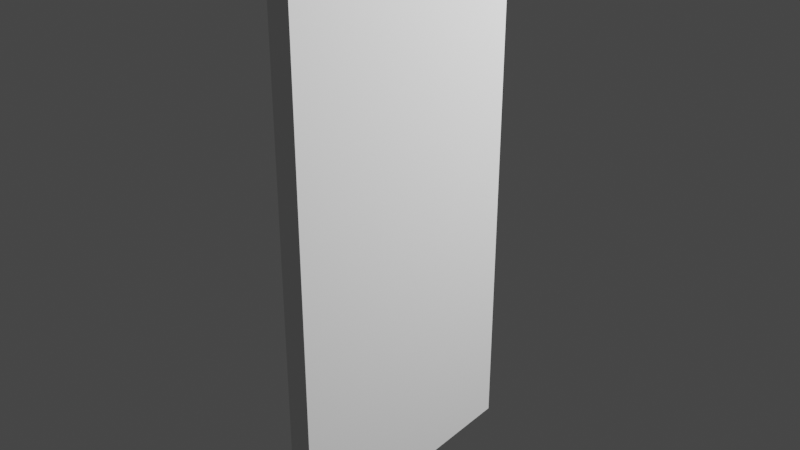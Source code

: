 # Source: frame.blend  (saved by Blender 3.1.7; exported with 4.5.12 LTS)
import bpy
from mathutils import Matrix  # noqa: F401  (used for matrix-valued properties, if any)

bpy.ops.wm.read_factory_settings(use_empty=True)
scene = bpy.context.scene
scene.name = 'Scene'

# ---- collections
col_collection = bpy.data.collections.new('Collection'); scene.collection.children.link(col_collection)

# ---- world
world_world = bpy.data.worlds.new('World'); scene.world = world_world
world_world.use_nodes = True; world_world.node_tree.nodes.clear()
_N = world_world.node_tree.nodes; _L = world_world.node_tree.links
n0 = _N.new('ShaderNodeOutputWorld'); n0.name = 'World Output'; n0.location = (300, 300)
n1 = _N.new('ShaderNodeBackground'); n1.name = 'Background'; n1.location = (10, 300)
n1.inputs[0].default_value = (0.05088, 0.05088, 0.05088, 1.0)
_L.new(n1.outputs[0], n0.inputs[0])
n0.is_active_output = True
world_world.color = (0.05088, 0.05088, 0.05088)
world_world.use_sun_shadow = False
world_world.sun_shadow_jitter_overblur = 0.0

# ---- lights
light_point = bpy.data.lights.new('Point', 'POINT')
light_point.transmission_factor = 0.0
light_point.energy = 799.9
light_point.shadow_soft_size = 0.25
light_point.shadow_maximum_resolution = 0.006
light_point.use_absolute_resolution = True

# ---- meshes
me_cube_001 = bpy.data.meshes.new('Cube.001')
me_cube_001.from_pydata([(-0.5, -0.5, -0.5), (-0.5, -0.5, 0.5), (-0.5, 0.5, -0.5), (-0.5, 0.5, 0.5), (0.5, -0.5, -0.5), (0.5, -0.5, 0.5), (0.5, 0.5, -0.5), (0.5, 0.5, 0.5)], [], [(0, 1, 3, 2), (2, 3, 7, 6), (6, 7, 5, 4), (4, 5, 1, 0), (2, 6, 4, 0), (7, 3, 1, 5)])
_uv = me_cube_001.uv_layers.new(name='UVMap')
_uv.uv.foreach_set('vector', [0.375, 0.0, 0.625, 0.0, 0.625, 0.25, 0.375, 0.25, 0.375, 0.25, 0.625, 0.25, 0.625, 0.5, 0.375, 0.5, 0.375, 0.5, 0.625, 0.5, 0.625, 0.75, 0.375, 0.75, 0.375, 0.75, 0.625, 0.75, 0.625, 1.0, 0.375, 1.0, 0.125, 0.5, 0.375, 0.5, 0.375, 0.75, 0.125, 0.75, 0.625, 0.5, 0.875, 0.5, 0.875, 0.75, 0.625, 0.75])
me_cube_001.use_remesh_fix_poles = True
me_cube_001.use_remesh_preserve_attributes = False
me_cube_001.update()

# ---- objects
ob_point = bpy.data.objects.new('Point', light_point)
ob_cube = bpy.data.objects.new('Cube', me_cube_001)

# ---- transforms, parenting, visibility, modifiers, constraints
ob_point.location = (2.024, 1.98, 3.289)
ob_point.scale = (4.016, 4.016, 4.016)
ob_cube.location = (0.0, 0.0, 1.0)
ob_cube.scale = (0.08, 1.0, 2.0)

# ---- collection membership
col_collection.objects.link(ob_point)
col_collection.objects.link(ob_cube)

# ---- scene / render settings (as saved in the file)
scene.frame_start = 1; scene.frame_end = 250; scene.frame_set(1)
scene.render.engine = 'BLENDER_EEVEE_NEXT'
scene.cycles.sampling_pattern = 'TABULATED_SOBOL'
scene.cycles.use_light_tree = False
scene.view_settings.view_transform = 'Filmic'
bpy.context.view_layer.update()

# ---- added for rendering (the .blend has no active camera): camera
cam_auto = bpy.data.cameras.new('AutoCamera')
cam_auto.lens = 50.0
cam_auto.sensor_width = 36.0
cam_auto.clip_end = 1000.0
ob_auto_camera = bpy.data.objects.new('AutoCamera', cam_auto)
scene.collection.objects.link(ob_auto_camera)
ob_auto_camera.location = (2.07019, -2.48423, 2.65615)
ob_auto_camera.rotation_euler = (1.09748, -7.21219e-08, 0.694738)
scene.camera = ob_auto_camera
bpy.context.view_layer.update()
